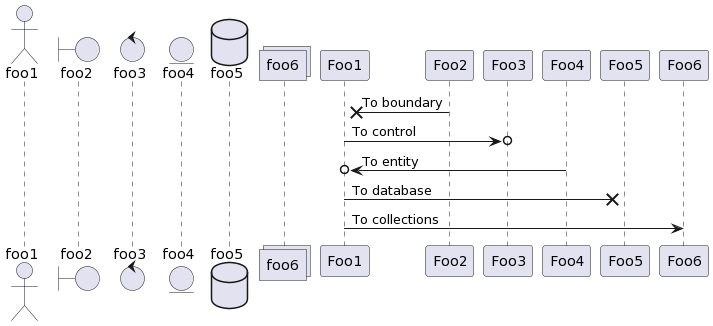

The diagram above was rendered by PlantUML. Its source (embedded in the PNG):
@startuml
actor foo1
boundary foo2 
control foo3 
entity foo4 
database foo5 
collections foo6 
Foo1 x<- Foo2 : To boundary
Foo1 ->o Foo3 : To control
Foo1 o<- Foo4 : To entity
Foo1 ->x Foo5 : To database
Foo1 -> Foo6 : To collections
@enduml